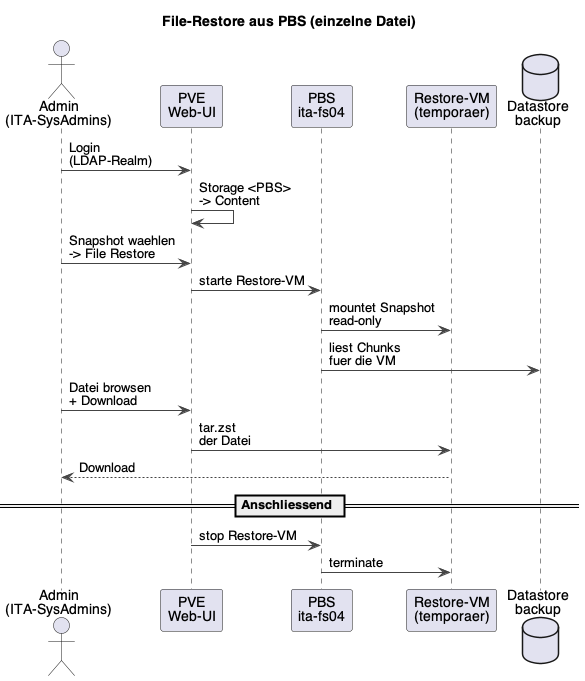

The diagram above was rendered by PlantUML. Its source (embedded in the PNG):
@startuml restore-sequence
title File-Restore aus PBS (einzelne Datei)

skinparam shadowing false
skinparam SequenceArrowColor #444444
skinparam DefaultFontName "Helvetica"

actor "Admin\n(ITA-SysAdmins)" as admin
participant "PVE\nWeb-UI" as ui
participant "PBS\nita-fs04" as pbs
participant "Restore-VM\n(temporaer)" as rvm
database "Datastore\nbackup" as ds

admin -> ui : Login\n(LDAP-Realm)
ui -> ui : Storage <PBS>\n-> Content
admin -> ui : Snapshot waehlen\n-> File Restore
ui -> pbs : starte Restore-VM
pbs -> rvm : mountet Snapshot\nread-only
pbs -> ds : liest Chunks\nfuer die VM
admin -> ui : Datei browsen\n+ Download
ui -> rvm : tar.zst\nder Datei
rvm --> admin : Download

== Anschliessend ==
ui -> pbs : stop Restore-VM
pbs -> rvm : terminate

@enduml